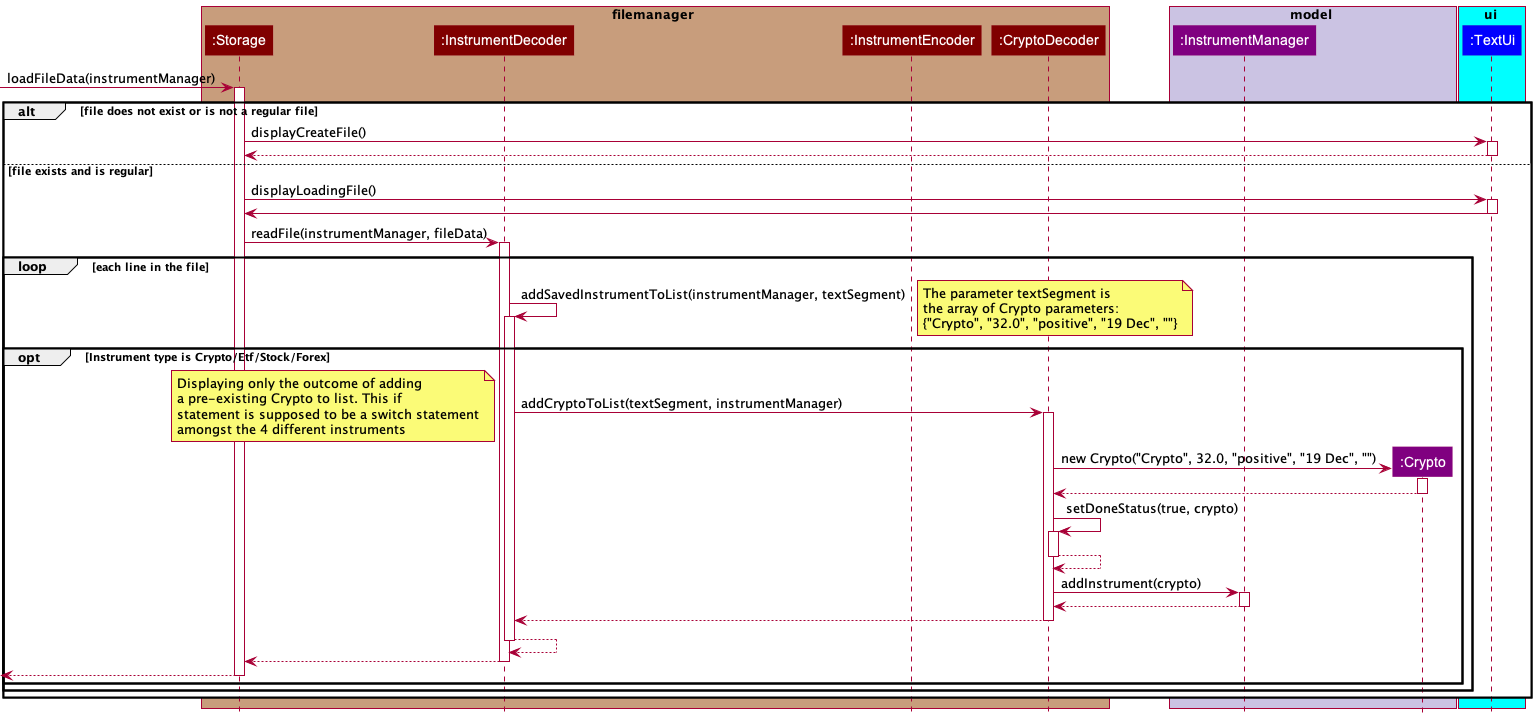

The diagram above was rendered by PlantUML. Its source (embedded in the PNG):
@startuml
'https://plantuml.com/sequence-diagram
!include Styles.puml

box filemanager COLOR_STORAGE_SEGMENT
participant ":Storage" as Storage COLOR_STORAGE
participant ":InstrumentDecoder" as InstrumentDecoder COLOR_STORAGE
participant ":InstrumentEncoder" as InstrumentEncoder COLOR_STORAGE
participant ":CryptoDecoder" as CryptoDecoder COLOR_STORAGE
end box

box model COLOR_MODEL_SEGMENT
participant ":InstrumentManager" as InstrumentManager COLOR_MODEL
participant ":Crypto" as Crypto COLOR_MODEL
end box

box ui COLOR_LIGHT_BLUE
participant ":TextUi" as TextUi COLOR_UI
end box

[-> Storage: loadFileData(instrumentManager)
activate Storage
alt file does not exist or is not a regular file

Storage-> TextUi: displayCreateFile()
activate TextUi

TextUi--> Storage
deactivate TextUi

else file exists and is regular
Storage-> TextUi: displayLoadingFile()
activate TextUi

TextUi-> Storage:
deactivate TextUi

Storage-> InstrumentDecoder: readFile(instrumentManager, fileData)
activate InstrumentDecoder

loop each line in the file
InstrumentDecoder-> InstrumentDecoder: addSavedInstrumentToList(instrumentManager, textSegment)
activate InstrumentDecoder

note right
The parameter textSegment is
the array of Crypto parameters:
{"Crypto", "32.0", "positive", "19 Dec", ""}
end note

opt Instrument type is Crypto/Etf/Stock/Forex
InstrumentDecoder-> CryptoDecoder: addCryptoToList(textSegment, instrumentManager)
activate CryptoDecoder

note bottom
Displaying only the outcome of adding
a pre-existing Crypto to list. This if
statement is supposed to be a switch statement
amongst the 4 different instruments
end note

create Crypto
CryptoDecoder-> Crypto: new Crypto("Crypto", 32.0, "positive", "19 Dec", "")
activate Crypto


Crypto--> CryptoDecoder
deactivate Crypto

CryptoDecoder-> CryptoDecoder: setDoneStatus(true, crypto)
activate CryptoDecoder
CryptoDecoder--> CryptoDecoder
deactivate CryptoDecoder

CryptoDecoder-> InstrumentManager: addInstrument(crypto)
activate InstrumentManager

InstrumentManager--> CryptoDecoder
deactivate InstrumentManager

CryptoDecoder--> InstrumentDecoder
deactivate CryptoDecoder

InstrumentDecoder--> InstrumentDecoder
deactivate InstrumentDecoder
InstrumentDecoder--> Storage
deactivate InstrumentDecoder

[<-- Storage
deactivate Storage

end

end

end

@enduml